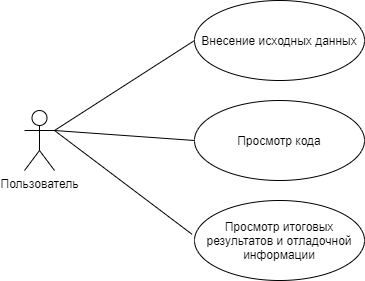

The diagram above was exported from draw.io. Its source (the exported page's mxGraphModel, read from the mxfile embedded in the PNG):
<mxGraphModel dx="1038" dy="547" grid="1" gridSize="10" guides="1" tooltips="1" connect="1" arrows="1" fold="1" page="1" pageScale="1" pageWidth="827" pageHeight="1169" math="0" shadow="0">
  <root>
    <mxCell id="Xwyj8jgPA-V24Sf_fFCf-0" />
    <mxCell id="Xwyj8jgPA-V24Sf_fFCf-1" parent="Xwyj8jgPA-V24Sf_fFCf-0" />
    <mxCell id="9PG__hUPvwKDXJhSx_sU-0" value="Пользователь" style="shape=umlActor;verticalLabelPosition=bottom;verticalAlign=top;html=1;strokeColor=#000000;" parent="Xwyj8jgPA-V24Sf_fFCf-1" vertex="1">
      <mxGeometry x="180" y="240" width="30" height="60" as="geometry" />
    </mxCell>
    <mxCell id="9PG__hUPvwKDXJhSx_sU-2" value="Внесение исходных данных" style="ellipse;whiteSpace=wrap;html=1;strokeColor=#000000;" parent="Xwyj8jgPA-V24Sf_fFCf-1" vertex="1">
      <mxGeometry x="350" y="130" width="170" height="80" as="geometry" />
    </mxCell>
    <mxCell id="9PG__hUPvwKDXJhSx_sU-3" value="Просмотр кода" style="ellipse;whiteSpace=wrap;html=1;strokeColor=#000000;" parent="Xwyj8jgPA-V24Sf_fFCf-1" vertex="1">
      <mxGeometry x="350" y="230" width="170" height="80" as="geometry" />
    </mxCell>
    <mxCell id="9PG__hUPvwKDXJhSx_sU-4" value="Просмотр итоговых результатов и отладочной информации" style="ellipse;whiteSpace=wrap;html=1;strokeColor=#000000;" parent="Xwyj8jgPA-V24Sf_fFCf-1" vertex="1">
      <mxGeometry x="350" y="330" width="170" height="80" as="geometry" />
    </mxCell>
    <mxCell id="9PG__hUPvwKDXJhSx_sU-6" value="" style="endArrow=none;html=1;strokeColor=#000000;exitX=1;exitY=0.3333333333333333;exitDx=0;exitDy=0;exitPerimeter=0;entryX=0;entryY=0.5;entryDx=0;entryDy=0;" parent="Xwyj8jgPA-V24Sf_fFCf-1" source="9PG__hUPvwKDXJhSx_sU-0" target="9PG__hUPvwKDXJhSx_sU-2" edge="1">
      <mxGeometry width="50" height="50" relative="1" as="geometry">
        <mxPoint x="260" y="260" as="sourcePoint" />
        <mxPoint x="310" y="210" as="targetPoint" />
      </mxGeometry>
    </mxCell>
    <mxCell id="9PG__hUPvwKDXJhSx_sU-7" value="" style="endArrow=none;html=1;strokeColor=#000000;entryX=0;entryY=0.5;entryDx=0;entryDy=0;" parent="Xwyj8jgPA-V24Sf_fFCf-1" target="9PG__hUPvwKDXJhSx_sU-3" edge="1">
      <mxGeometry width="50" height="50" relative="1" as="geometry">
        <mxPoint x="210" y="260" as="sourcePoint" />
        <mxPoint x="270" y="280" as="targetPoint" />
      </mxGeometry>
    </mxCell>
    <mxCell id="9PG__hUPvwKDXJhSx_sU-8" value="" style="endArrow=none;html=1;strokeColor=#000000;exitX=-0.014;exitY=0.423;exitDx=0;exitDy=0;exitPerimeter=0;" parent="Xwyj8jgPA-V24Sf_fFCf-1" source="9PG__hUPvwKDXJhSx_sU-4" edge="1">
      <mxGeometry width="50" height="50" relative="1" as="geometry">
        <mxPoint x="260" y="350" as="sourcePoint" />
        <mxPoint x="210" y="260" as="targetPoint" />
      </mxGeometry>
    </mxCell>
  </root>
</mxGraphModel>